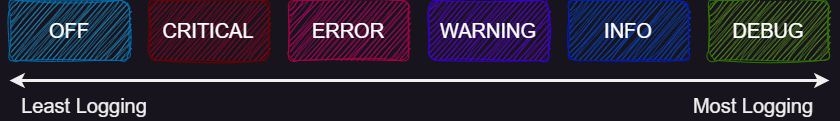

The diagram above was exported from draw.io. Its source (the exported page's mxGraphModel, read from the mxfile embedded in the PNG):
<mxGraphModel dx="1050" dy="717" grid="1" gridSize="10" guides="1" tooltips="1" connect="1" arrows="1" fold="1" page="1" pageScale="1" pageWidth="850" pageHeight="1100" math="0" shadow="0">
  <root>
    <mxCell id="0" />
    <mxCell id="1" parent="0" />
    <mxCell id="AyrUUDjSuoB-XR5cWeQk-1" value="&lt;font style=&quot;font-size: 20px;&quot;&gt;CRITICAL&lt;/font&gt;" style="rounded=1;whiteSpace=wrap;html=1;fillColor=#a20025;fontColor=#ffffff;strokeColor=#6F0000;gradientColor=none;sketch=1;curveFitting=1;jiggle=2;" vertex="1" parent="1">
      <mxGeometry x="159" y="290" width="120" height="60" as="geometry" />
    </mxCell>
    <mxCell id="AyrUUDjSuoB-XR5cWeQk-2" value="&lt;font style=&quot;font-size: 20px;&quot;&gt;ERROR&lt;/font&gt;" style="rounded=1;whiteSpace=wrap;html=1;fillColor=#d80073;fontColor=#ffffff;strokeColor=#A50040;sketch=1;curveFitting=1;jiggle=2;" vertex="1" parent="1">
      <mxGeometry x="299" y="290" width="120" height="60" as="geometry" />
    </mxCell>
    <mxCell id="AyrUUDjSuoB-XR5cWeQk-3" value="&lt;font style=&quot;font-size: 20px;&quot;&gt;WARNING&lt;/font&gt;" style="rounded=1;whiteSpace=wrap;html=1;fillColor=#6a00ff;fontColor=#ffffff;strokeColor=#3700CC;sketch=1;curveFitting=1;jiggle=2;" vertex="1" parent="1">
      <mxGeometry x="439" y="290" width="120" height="60" as="geometry" />
    </mxCell>
    <mxCell id="AyrUUDjSuoB-XR5cWeQk-4" value="&lt;font style=&quot;font-size: 20px;&quot;&gt;INFO&lt;/font&gt;" style="rounded=1;whiteSpace=wrap;html=1;fillColor=#0050ef;fontColor=#ffffff;strokeColor=#001DBC;sketch=1;curveFitting=1;jiggle=2;" vertex="1" parent="1">
      <mxGeometry x="579" y="290" width="120" height="60" as="geometry" />
    </mxCell>
    <mxCell id="AyrUUDjSuoB-XR5cWeQk-5" value="&lt;font style=&quot;font-size: 20px;&quot;&gt;DEBUG&lt;/font&gt;" style="rounded=1;whiteSpace=wrap;html=1;fillColor=#60a917;fontColor=#ffffff;strokeColor=#2D7600;sketch=1;curveFitting=1;jiggle=2;" vertex="1" parent="1">
      <mxGeometry x="719" y="290" width="120" height="60" as="geometry" />
    </mxCell>
    <mxCell id="AyrUUDjSuoB-XR5cWeQk-6" value="&lt;font style=&quot;font-size: 20px;&quot;&gt;OFF&lt;/font&gt;" style="rounded=1;whiteSpace=wrap;html=1;fillColor=#1ba1e2;fontColor=#ffffff;strokeColor=#006EAF;sketch=1;curveFitting=1;jiggle=2;" vertex="1" parent="1">
      <mxGeometry x="20" y="290" width="120" height="60" as="geometry" />
    </mxCell>
    <mxCell id="AyrUUDjSuoB-XR5cWeQk-7" value="" style="endArrow=classic;startArrow=classic;html=1;rounded=0;strokeWidth=3;" edge="1" parent="1">
      <mxGeometry width="50" height="50" relative="1" as="geometry">
        <mxPoint x="20" y="370" as="sourcePoint" />
        <mxPoint x="840" y="370" as="targetPoint" />
      </mxGeometry>
    </mxCell>
    <mxCell id="AyrUUDjSuoB-XR5cWeQk-8" value="&lt;font style=&quot;font-size: 20px;&quot;&gt;Least Logging&lt;/font&gt;" style="text;html=1;strokeColor=none;fillColor=none;align=center;verticalAlign=middle;whiteSpace=wrap;rounded=0;" vertex="1" parent="1">
      <mxGeometry x="30" y="380" width="130" height="30" as="geometry" />
    </mxCell>
    <mxCell id="AyrUUDjSuoB-XR5cWeQk-9" value="&lt;font style=&quot;font-size: 20px;&quot;&gt;Most Logging&lt;/font&gt;" style="text;html=1;strokeColor=none;fillColor=none;align=center;verticalAlign=middle;whiteSpace=wrap;rounded=0;" vertex="1" parent="1">
      <mxGeometry x="699" y="380" width="130" height="30" as="geometry" />
    </mxCell>
  </root>
</mxGraphModel>